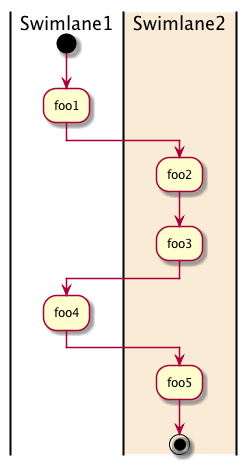

The diagram above was rendered by PlantUML. Its source (embedded in the PNG):
@startuml

|Swimlane1|
start
:foo1;
|#AntiqueWhite|Swimlane2|
:foo2;
:foo3;
|Swimlane1|
:foo4;
|Swimlane2|
:foo5;
stop

@enduml